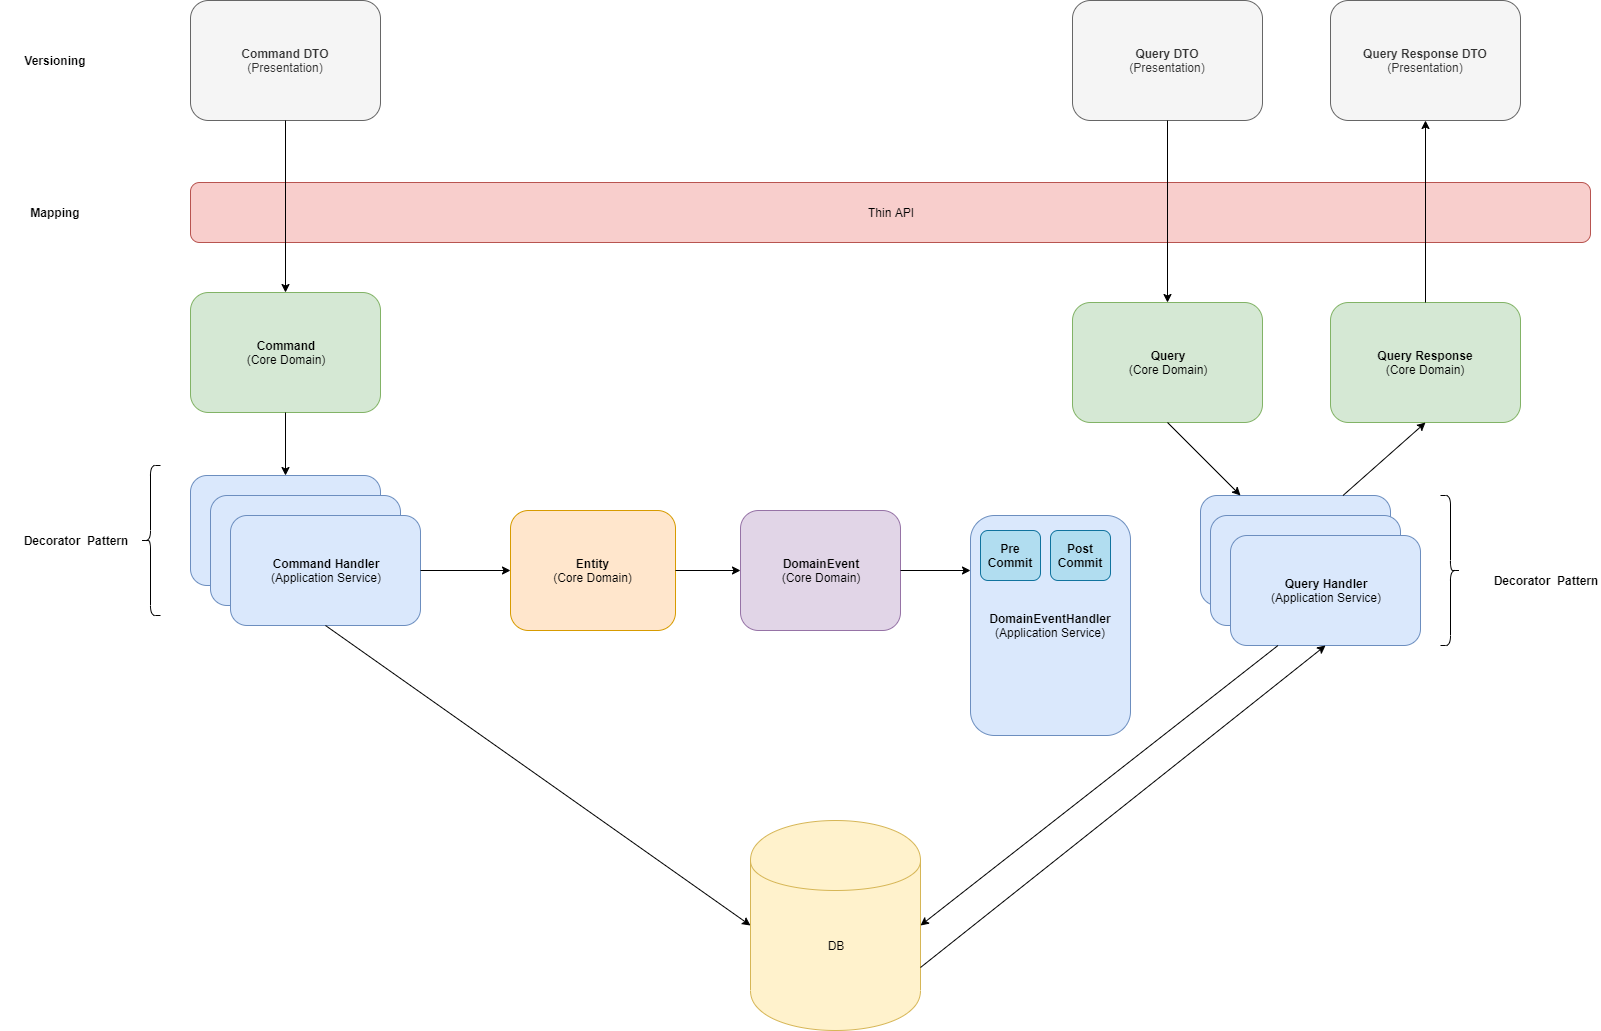

The diagram above was exported from draw.io. Its source (the exported page's mxGraphModel, read from the mxfile embedded in the PNG):
<mxGraphModel dx="2432" dy="1668" grid="1" gridSize="10" guides="1" tooltips="1" connect="1" arrows="1" fold="1" page="1" pageScale="1" pageWidth="850" pageHeight="1100" math="0" shadow="0">
  <root>
    <mxCell id="0" />
    <mxCell id="1" parent="0" />
    <mxCell id="zQwGPbky9w92wJC24JL_-1" value="&lt;b&gt;Command&lt;/b&gt;&lt;br&gt;(Core Domain)" style="rounded=1;whiteSpace=wrap;html=1;fillColor=#d5e8d4;strokeColor=#82b366;" vertex="1" parent="1">
      <mxGeometry x="210" y="327" width="190" height="120" as="geometry" />
    </mxCell>
    <mxCell id="zQwGPbky9w92wJC24JL_-4" value="DB" style="shape=cylinder;whiteSpace=wrap;html=1;boundedLbl=1;backgroundOutline=1;rounded=1;fillColor=#fff2cc;strokeColor=#d6b656;shadow=0;" vertex="1" parent="1">
      <mxGeometry x="770" y="855" width="170" height="210" as="geometry" />
    </mxCell>
    <mxCell id="zQwGPbky9w92wJC24JL_-5" value="CommandHandler" style="rounded=1;whiteSpace=wrap;html=1;fillColor=#dae8fc;strokeColor=#6c8ebf;" vertex="1" parent="1">
      <mxGeometry x="210" y="510" width="190" height="110" as="geometry" />
    </mxCell>
    <mxCell id="zQwGPbky9w92wJC24JL_-6" value="&lt;b&gt;Query&lt;/b&gt;&lt;br&gt;(Core Domain)" style="rounded=1;whiteSpace=wrap;html=1;fillColor=#d5e8d4;strokeColor=#82b366;" vertex="1" parent="1">
      <mxGeometry x="1092" y="337" width="190" height="120" as="geometry" />
    </mxCell>
    <mxCell id="zQwGPbky9w92wJC24JL_-7" value="QueryHandler" style="rounded=1;whiteSpace=wrap;html=1;fillColor=#dae8fc;strokeColor=#6c8ebf;" vertex="1" parent="1">
      <mxGeometry x="1220" y="530" width="190" height="110" as="geometry" />
    </mxCell>
    <mxCell id="zQwGPbky9w92wJC24JL_-10" value="Thin API" style="rounded=1;whiteSpace=wrap;html=1;fillColor=#f8cecc;strokeColor=#b85450;" vertex="1" parent="1">
      <mxGeometry x="210" y="217" width="1400" height="60" as="geometry" />
    </mxCell>
    <mxCell id="zQwGPbky9w92wJC24JL_-11" value="CommandHandler" style="rounded=1;whiteSpace=wrap;html=1;fillColor=#dae8fc;strokeColor=#6c8ebf;" vertex="1" parent="1">
      <mxGeometry x="230" y="530" width="190" height="110" as="geometry" />
    </mxCell>
    <mxCell id="zQwGPbky9w92wJC24JL_-12" value="&lt;b&gt;Command Handler&lt;/b&gt;&lt;br&gt;(Application Service)" style="rounded=1;whiteSpace=wrap;html=1;fillColor=#dae8fc;strokeColor=#6c8ebf;" vertex="1" parent="1">
      <mxGeometry x="250" y="550" width="190" height="110" as="geometry" />
    </mxCell>
    <mxCell id="zQwGPbky9w92wJC24JL_-13" value="QueryHandler" style="rounded=1;whiteSpace=wrap;html=1;fillColor=#dae8fc;strokeColor=#6c8ebf;" vertex="1" parent="1">
      <mxGeometry x="1230" y="550" width="190" height="110" as="geometry" />
    </mxCell>
    <mxCell id="zQwGPbky9w92wJC24JL_-14" value="&lt;b&gt;Query Handler&lt;/b&gt;&lt;br&gt;(Application Service)" style="rounded=1;whiteSpace=wrap;html=1;fillColor=#dae8fc;strokeColor=#6c8ebf;" vertex="1" parent="1">
      <mxGeometry x="1250" y="570" width="190" height="110" as="geometry" />
    </mxCell>
    <mxCell id="zQwGPbky9w92wJC24JL_-15" value="&lt;b&gt;DomainEvent&lt;/b&gt;&lt;br&gt;(Core Domain)" style="rounded=1;whiteSpace=wrap;html=1;fillColor=#e1d5e7;strokeColor=#9673a6;" vertex="1" parent="1">
      <mxGeometry x="760" y="545" width="160" height="120" as="geometry" />
    </mxCell>
    <mxCell id="zQwGPbky9w92wJC24JL_-16" value="&lt;b&gt;DomainEventHandler&lt;/b&gt;&lt;br&gt;(Application Service)" style="rounded=1;whiteSpace=wrap;html=1;fillColor=#dae8fc;strokeColor=#6c8ebf;labelPosition=center;verticalLabelPosition=middle;align=center;verticalAlign=middle;" vertex="1" parent="1">
      <mxGeometry x="990" y="550" width="160" height="220" as="geometry" />
    </mxCell>
    <mxCell id="zQwGPbky9w92wJC24JL_-19" value="" style="endArrow=classic;html=1;exitX=0.5;exitY=1;exitDx=0;exitDy=0;entryX=0.5;entryY=0;entryDx=0;entryDy=0;" edge="1" parent="1" source="zQwGPbky9w92wJC24JL_-1" target="zQwGPbky9w92wJC24JL_-5">
      <mxGeometry width="50" height="50" relative="1" as="geometry">
        <mxPoint x="440" y="715" as="sourcePoint" />
        <mxPoint x="490" y="665" as="targetPoint" />
      </mxGeometry>
    </mxCell>
    <mxCell id="zQwGPbky9w92wJC24JL_-21" value="" style="endArrow=classic;html=1;exitX=0.5;exitY=1;exitDx=0;exitDy=0;" edge="1" parent="1" source="zQwGPbky9w92wJC24JL_-6" target="zQwGPbky9w92wJC24JL_-7">
      <mxGeometry width="50" height="50" relative="1" as="geometry">
        <mxPoint x="1282" y="800" as="sourcePoint" />
        <mxPoint x="1332" y="750" as="targetPoint" />
      </mxGeometry>
    </mxCell>
    <mxCell id="zQwGPbky9w92wJC24JL_-24" value="" style="endArrow=classic;html=1;exitX=0.5;exitY=1;exitDx=0;exitDy=0;entryX=0;entryY=0.5;entryDx=0;entryDy=0;" edge="1" parent="1" source="zQwGPbky9w92wJC24JL_-12" target="zQwGPbky9w92wJC24JL_-4">
      <mxGeometry width="50" height="50" relative="1" as="geometry">
        <mxPoint x="870" y="715" as="sourcePoint" />
        <mxPoint x="920" y="665" as="targetPoint" />
      </mxGeometry>
    </mxCell>
    <mxCell id="zQwGPbky9w92wJC24JL_-25" value="" style="endArrow=classic;html=1;exitX=0.25;exitY=1;exitDx=0;exitDy=0;entryX=1;entryY=0.5;entryDx=0;entryDy=0;" edge="1" parent="1" source="zQwGPbky9w92wJC24JL_-14" target="zQwGPbky9w92wJC24JL_-4">
      <mxGeometry width="50" height="50" relative="1" as="geometry">
        <mxPoint x="1120" y="425" as="sourcePoint" />
        <mxPoint x="1170" y="375" as="targetPoint" />
      </mxGeometry>
    </mxCell>
    <mxCell id="zQwGPbky9w92wJC24JL_-26" value="" style="endArrow=classic;html=1;exitX=1;exitY=0.7;exitDx=0;exitDy=0;entryX=0.5;entryY=1;entryDx=0;entryDy=0;" edge="1" parent="1" source="zQwGPbky9w92wJC24JL_-4" target="zQwGPbky9w92wJC24JL_-14">
      <mxGeometry width="50" height="50" relative="1" as="geometry">
        <mxPoint x="860" y="695" as="sourcePoint" />
        <mxPoint x="910" y="645" as="targetPoint" />
      </mxGeometry>
    </mxCell>
    <mxCell id="zQwGPbky9w92wJC24JL_-29" value="&lt;b&gt;Entity&lt;/b&gt;&lt;br&gt;(Core Domain)" style="rounded=1;whiteSpace=wrap;html=1;fillColor=#ffe6cc;strokeColor=#d79b00;" vertex="1" parent="1">
      <mxGeometry x="530" y="545" width="165" height="120" as="geometry" />
    </mxCell>
    <mxCell id="zQwGPbky9w92wJC24JL_-35" value="&lt;b&gt;Command DTO&lt;/b&gt;&lt;br&gt;(Presentation)" style="rounded=1;whiteSpace=wrap;html=1;fillColor=#f5f5f5;strokeColor=#666666;fontColor=#333333;" vertex="1" parent="1">
      <mxGeometry x="210" y="35" width="190" height="120" as="geometry" />
    </mxCell>
    <mxCell id="zQwGPbky9w92wJC24JL_-36" value="&lt;b&gt;Query DTO&lt;/b&gt;&lt;br&gt;(Presentation)" style="rounded=1;whiteSpace=wrap;html=1;fillColor=#f5f5f5;strokeColor=#666666;fontColor=#333333;" vertex="1" parent="1">
      <mxGeometry x="1092" y="35" width="190" height="120" as="geometry" />
    </mxCell>
    <mxCell id="zQwGPbky9w92wJC24JL_-37" value="&lt;b&gt;Query Response&lt;/b&gt;&lt;br&gt;(Core Domain)" style="rounded=1;whiteSpace=wrap;html=1;fillColor=#d5e8d4;strokeColor=#82b366;" vertex="1" parent="1">
      <mxGeometry x="1350" y="337" width="190" height="120" as="geometry" />
    </mxCell>
    <mxCell id="zQwGPbky9w92wJC24JL_-38" value="&lt;b&gt;Query Response DTO&lt;/b&gt;&lt;br&gt;(Presentation)" style="rounded=1;whiteSpace=wrap;html=1;fillColor=#f5f5f5;strokeColor=#666666;fontColor=#333333;" vertex="1" parent="1">
      <mxGeometry x="1350" y="35" width="190" height="120" as="geometry" />
    </mxCell>
    <mxCell id="zQwGPbky9w92wJC24JL_-39" value="" style="endArrow=classic;html=1;exitX=0.75;exitY=0;exitDx=0;exitDy=0;entryX=0.5;entryY=1;entryDx=0;entryDy=0;" edge="1" parent="1" source="zQwGPbky9w92wJC24JL_-7" target="zQwGPbky9w92wJC24JL_-37">
      <mxGeometry width="50" height="50" relative="1" as="geometry">
        <mxPoint x="1520" y="605" as="sourcePoint" />
        <mxPoint x="1570" y="555" as="targetPoint" />
      </mxGeometry>
    </mxCell>
    <mxCell id="zQwGPbky9w92wJC24JL_-40" value="" style="endArrow=classic;html=1;exitX=0.5;exitY=0;exitDx=0;exitDy=0;entryX=0.5;entryY=1;entryDx=0;entryDy=0;" edge="1" parent="1" source="zQwGPbky9w92wJC24JL_-37" target="zQwGPbky9w92wJC24JL_-38">
      <mxGeometry width="50" height="50" relative="1" as="geometry">
        <mxPoint x="1690" y="365" as="sourcePoint" />
        <mxPoint x="1740" y="315" as="targetPoint" />
      </mxGeometry>
    </mxCell>
    <mxCell id="zQwGPbky9w92wJC24JL_-41" value="" style="endArrow=classic;html=1;exitX=0.5;exitY=1;exitDx=0;exitDy=0;" edge="1" parent="1" source="zQwGPbky9w92wJC24JL_-35" target="zQwGPbky9w92wJC24JL_-1">
      <mxGeometry width="50" height="50" relative="1" as="geometry">
        <mxPoint x="730" y="435" as="sourcePoint" />
        <mxPoint x="780" y="385" as="targetPoint" />
      </mxGeometry>
    </mxCell>
    <mxCell id="zQwGPbky9w92wJC24JL_-44" value="" style="endArrow=classic;html=1;exitX=1;exitY=0.5;exitDx=0;exitDy=0;" edge="1" parent="1" source="zQwGPbky9w92wJC24JL_-12" target="zQwGPbky9w92wJC24JL_-29">
      <mxGeometry width="50" height="50" relative="1" as="geometry">
        <mxPoint x="820" y="485" as="sourcePoint" />
        <mxPoint x="870" y="435" as="targetPoint" />
      </mxGeometry>
    </mxCell>
    <mxCell id="zQwGPbky9w92wJC24JL_-45" value="" style="endArrow=classic;html=1;exitX=1;exitY=0.5;exitDx=0;exitDy=0;entryX=0;entryY=0.5;entryDx=0;entryDy=0;" edge="1" parent="1" source="zQwGPbky9w92wJC24JL_-29" target="zQwGPbky9w92wJC24JL_-15">
      <mxGeometry width="50" height="50" relative="1" as="geometry">
        <mxPoint x="450" y="615" as="sourcePoint" />
        <mxPoint x="540" y="615" as="targetPoint" />
      </mxGeometry>
    </mxCell>
    <mxCell id="zQwGPbky9w92wJC24JL_-46" value="" style="endArrow=classic;html=1;exitX=1;exitY=0.5;exitDx=0;exitDy=0;entryX=0;entryY=0.25;entryDx=0;entryDy=0;" edge="1" parent="1" source="zQwGPbky9w92wJC24JL_-15" target="zQwGPbky9w92wJC24JL_-16">
      <mxGeometry width="50" height="50" relative="1" as="geometry">
        <mxPoint x="705" y="615" as="sourcePoint" />
        <mxPoint x="770" y="615" as="targetPoint" />
      </mxGeometry>
    </mxCell>
    <mxCell id="zQwGPbky9w92wJC24JL_-47" value="" style="endArrow=classic;html=1;entryX=0.5;entryY=0;entryDx=0;entryDy=0;exitX=0.5;exitY=1;exitDx=0;exitDy=0;" edge="1" parent="1" source="zQwGPbky9w92wJC24JL_-36" target="zQwGPbky9w92wJC24JL_-6">
      <mxGeometry width="50" height="50" relative="1" as="geometry">
        <mxPoint x="1180" y="175" as="sourcePoint" />
        <mxPoint x="1800" y="485" as="targetPoint" />
      </mxGeometry>
    </mxCell>
    <mxCell id="zQwGPbky9w92wJC24JL_-48" value="Decorator&amp;nbsp; Pattern" style="text;html=1;strokeColor=none;fillColor=none;align=center;verticalAlign=middle;whiteSpace=wrap;rounded=0;shadow=0;fontStyle=1" vertex="1" parent="1">
      <mxGeometry x="40" y="565" width="110" height="20" as="geometry" />
    </mxCell>
    <mxCell id="zQwGPbky9w92wJC24JL_-49" value="" style="shape=curlyBracket;whiteSpace=wrap;html=1;rounded=1;shadow=0;direction=west;" vertex="1" parent="1">
      <mxGeometry x="1460" y="530" width="20" height="150" as="geometry" />
    </mxCell>
    <mxCell id="zQwGPbky9w92wJC24JL_-52" value="" style="shape=curlyBracket;whiteSpace=wrap;html=1;rounded=1;shadow=0;direction=east;" vertex="1" parent="1">
      <mxGeometry x="160" y="500" width="20" height="150" as="geometry" />
    </mxCell>
    <mxCell id="zQwGPbky9w92wJC24JL_-53" value="Decorator&amp;nbsp; Pattern" style="text;html=1;strokeColor=none;fillColor=none;align=center;verticalAlign=middle;whiteSpace=wrap;rounded=0;shadow=0;fontStyle=1" vertex="1" parent="1">
      <mxGeometry x="1510" y="605" width="110" height="20" as="geometry" />
    </mxCell>
    <mxCell id="zQwGPbky9w92wJC24JL_-54" value="Versioning" style="text;html=1;strokeColor=none;fillColor=none;align=center;verticalAlign=middle;whiteSpace=wrap;rounded=0;shadow=0;fontStyle=1" vertex="1" parent="1">
      <mxGeometry x="20" y="85" width="110" height="20" as="geometry" />
    </mxCell>
    <mxCell id="zQwGPbky9w92wJC24JL_-55" value="Mapping" style="text;html=1;strokeColor=none;fillColor=none;align=center;verticalAlign=middle;whiteSpace=wrap;rounded=0;shadow=0;fontStyle=1" vertex="1" parent="1">
      <mxGeometry x="20" y="237" width="110" height="20" as="geometry" />
    </mxCell>
    <mxCell id="zQwGPbky9w92wJC24JL_-60" value="&lt;b&gt;Pre Commit&lt;/b&gt;" style="rounded=1;whiteSpace=wrap;html=1;fillColor=#b1ddf0;strokeColor=#10739e;" vertex="1" parent="1">
      <mxGeometry x="1000" y="565" width="60" height="50" as="geometry" />
    </mxCell>
    <mxCell id="zQwGPbky9w92wJC24JL_-61" value="&lt;b&gt;Post Commit&lt;/b&gt;" style="rounded=1;whiteSpace=wrap;html=1;fillColor=#b1ddf0;strokeColor=#10739e;" vertex="1" parent="1">
      <mxGeometry x="1070" y="565" width="60" height="50" as="geometry" />
    </mxCell>
  </root>
</mxGraphModel>